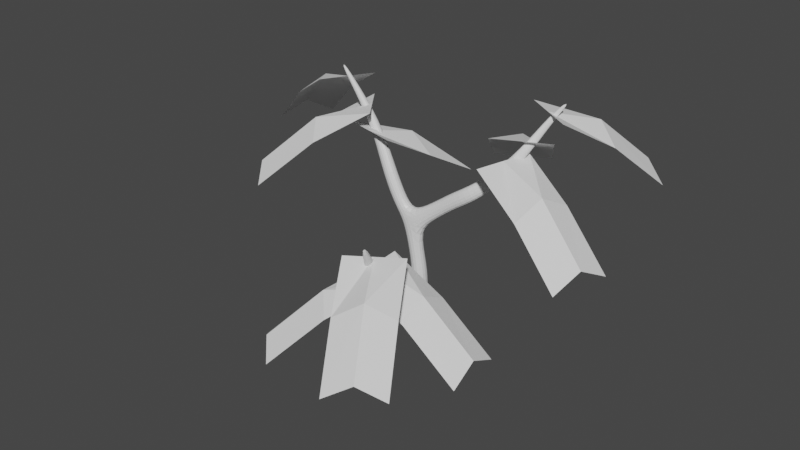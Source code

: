 # Source: plant2.blend  (saved by Blender 3.2.14; exported with 4.5.12 LTS)
import bpy
from mathutils import Matrix  # noqa: F401  (used for matrix-valued properties, if any)

bpy.ops.wm.read_factory_settings(use_empty=True)
scene = bpy.context.scene
scene.name = 'Scene'

# ---- collections
col_collection = bpy.data.collections.new('Collection'); scene.collection.children.link(col_collection)

# ---- materials (node trees are filled in below, after node groups)
mat_material = bpy.data.materials.new('Material')
mat_material.alpha_threshold = 0.0
mat_material.use_transparent_shadow = False
mat_material.line_color = (0.0, 0.0, 0.0, 1.0)

# ---- material node trees
mat_material.use_nodes = True; mat_material.node_tree.nodes.clear()
_N = mat_material.node_tree.nodes; _L = mat_material.node_tree.links
n0 = _N.new('ShaderNodeOutputMaterial'); n0.name = 'Material Output'; n0.location = (300, 300)
n1 = _N.new('ShaderNodeBsdfPrincipled'); n1.name = 'Principled BSDF'; n1.location = (10, 300)
n1.distribution = 'GGX'
n1.subsurface_method = 'RANDOM_WALK_SKIN'
n1.inputs[2].default_value = 0.4
n1.inputs[3].default_value = 1.45
n1.inputs[27].default_value = (0.0, 0.0, 0.0, 1.0)
n1.inputs[28].default_value = 1.0
_L.new(n1.outputs[0], n0.inputs[0])
n0.is_active_output = True

# ---- world
world_world = bpy.data.worlds.new('World'); scene.world = world_world
world_world.use_nodes = True; world_world.node_tree.nodes.clear()
_N = world_world.node_tree.nodes; _L = world_world.node_tree.links
n0 = _N.new('ShaderNodeOutputWorld'); n0.name = 'World Output'; n0.location = (300, 300)
n1 = _N.new('ShaderNodeBackground'); n1.name = 'Background'; n1.location = (10, 300)
n1.inputs[0].default_value = (0.05088, 0.05088, 0.05088, 1.0)
_L.new(n1.outputs[0], n0.inputs[0])
n0.is_active_output = True
world_world.color = (0.05088, 0.05088, 0.05088)
world_world.use_sun_shadow = False
world_world.sun_shadow_jitter_overblur = 0.0

# ---- meshes
me_cube = bpy.data.meshes.new('Cube')
me_cube.from_pydata([(-3.006, 1.0, 1.026), (1.59, 1.59, -1.324), (-3.006, -1.0, 1.026), (1.59, -1.59, -1.324), (-4.561, 1.0, 0.9001), (-1.59, 1.59, -1.324), (-4.561, -1.0, 0.9001), (-1.59, -1.59, -1.324), (1.139, 1.139, 8.3e-09), (-1.139, -1.139, 8.3e-09), (1.139, -1.139, 8.3e-09), (-1.139, 1.139, 8.3e-09), (-2.162, -1.0, 0.4807), (-0.3098, 1.0, 0.5561), (-0.3098, -1.0, 0.5561), (-2.162, 1.0, 0.4807), (-2.991, -1.0, 0.7056), (-1.436, 1.0, 0.8315), (-1.436, -1.0, 0.8315), (-2.991, 1.0, 0.7056), (5.05, 1.87, 1.022), (5.271, 0.3269, 1.022), (4.182, 1.746, 1.237), (4.403, 0.2024, 1.237), (2.533, -0.07888, 0.8026), (1.649, -0.2055, 1.021), (1.424, 1.364, 1.021), (2.308, 1.491, 0.8026), (-4.951, 1.0, 1.448), (-4.951, -1.0, 1.448), (-6.506, 1.0, 1.322), (-6.506, -1.0, 1.322), (-4.936, 1.0, 1.127), (7.992, 2.292, 1.205), (8.214, 0.7485, 1.205), (6.687, 2.105, 1.396), (6.908, 0.5615, 1.396), (10.14, 4.266, 1.449), (10.74, 3.093, 1.449), (8.829, 3.598, 1.578), (9.426, 2.425, 1.578), (1.365, 1.365, -0.6622), (1.365, -1.365, -0.6622), (-1.365, 1.365, -0.6622), (-1.365, -1.365, -0.6622), (-1.252, -1.252, -0.3311), (1.252, 1.252, -0.3311), (1.252, -1.252, -0.3311), (-1.252, 1.252, -0.3311), (1.365, -5.217, -0.3823), (-1.365, -5.217, -0.3823), (-1.252, -3.368, -0.1075), (1.252, -3.368, -0.1075), (1.049, -7.161, -0.1055), (-1.067, -7.336, -0.0849), (-0.962, -5.451, 0.09246), (0.9798, -5.291, 0.0736), (1.599, -11.76, 0.3571), (0.01297, -11.88, 0.3735), (0.09178, -10.37, 0.4947), (1.547, -10.26, 0.4796), (4.754, -16.02, 0.8568), (3.651, -16.08, 0.8694), (3.706, -14.9, 0.9338), (4.718, -14.84, 0.9222), (4.877, -18.0, 1.358), (13.27, 5.664, 1.88), (13.71, 4.802, 1.88), (12.31, 5.173, 1.974), (12.75, 4.311, 1.974), (14.95, 8.838, 2.338), (15.23, 8.298, 2.338), (14.35, 8.531, 2.397), (14.62, 7.991, 2.397), (17.74, 9.921, 2.747), (-9.027, 2.612, 1.906), (-9.027, 1.197, 1.906), (-10.13, 2.612, 1.817), (-10.13, 1.197, 1.817), (-13.6, 2.311, 2.424), (-13.6, 1.497, 2.424), (-14.23, 2.311, 2.373), (-14.23, 1.497, 2.373), (-16.84, 1.904, 2.76)], [], [(4, 19, 32, 30), (18, 2, 6, 16), (16, 6, 4, 19), (5, 1, 3, 7), (17, 0, 2, 18), (19, 4, 0, 17), (48, 11, 8, 46), (46, 8, 10, 47), (45, 9, 11, 48), (47, 10, 9, 45), (11, 15, 13, 8), (8, 13, 14, 10), (9, 12, 15, 11), (10, 14, 12, 9), (15, 19, 17, 13), (25, 24, 21, 23), (12, 16, 19, 15), (14, 18, 16, 12), (22, 23, 36, 35), (26, 25, 23, 22), (24, 27, 20, 21), (27, 26, 22, 20), (13, 17, 26, 27), (14, 13, 27, 24), (17, 18, 25, 26), (18, 14, 24, 25), (28, 30, 77, 75), (4, 6, 31, 30), (2, 0, 28, 29), (0, 4, 30, 28), (6, 2, 29, 31), (35, 36, 40, 39), (23, 21, 34, 36), (21, 20, 33, 34), (20, 22, 35, 33), (38, 37, 66, 67), (36, 34, 38, 40), (34, 33, 37, 38), (33, 35, 39, 37), (3, 42, 44, 7), (7, 44, 43, 5), (1, 41, 42, 3), (5, 43, 41, 1), (42, 47, 52, 49), (44, 45, 48, 43), (41, 46, 47, 42), (43, 48, 46, 41), (51, 50, 54, 55), (47, 45, 51, 52), (45, 44, 50, 51), (44, 42, 49, 50), (56, 55, 59, 60), (49, 52, 56, 53), (52, 51, 55, 56), (50, 49, 53, 54), (58, 57, 61, 62), (54, 53, 57, 58), (55, 54, 58, 59), (53, 56, 60, 57), (63, 62, 65), (59, 58, 62, 63), (57, 60, 64, 61), (60, 59, 63, 64), (61, 64, 65), (64, 63, 65), (62, 61, 65), (67, 66, 70, 71), (37, 39, 68, 66), (39, 40, 69, 68), (40, 38, 67, 69), (71, 70, 74), (66, 68, 72, 70), (68, 69, 73, 72), (69, 67, 71, 73), (70, 72, 74), (72, 73, 74), (73, 71, 74), (78, 76, 80, 82), (29, 28, 75, 76), (30, 31, 78, 77), (31, 29, 76, 78), (79, 81, 83), (75, 77, 81, 79), (76, 75, 79, 80), (77, 78, 82, 81), (80, 79, 83), (81, 82, 83), (82, 80, 83)])
_uv = me_cube.uv_layers.new(name='UVMap')
_uv.uv.foreach_set('vector', [0.625, 0.25, 0.5938, 0.25, 0.5938, 0.25, 0.625, 0.25, 0.5938, 0.75, 0.625, 0.75, 0.625, 1.0, 0.5938, 1.0, 0.5938, 0.0, 0.625, 0.0, 0.625, 0.25, 0.5938, 0.25, 0.125, 0.5, 0.375, 0.5, 0.375, 0.75, 0.125, 0.75, 0.5938, 0.5, 0.625, 0.5, 0.625, 0.75, 0.5938, 0.75, 0.5938, 0.25, 0.625, 0.25, 0.625, 0.5, 0.5938, 0.5, 0.4688, 0.25, 0.5, 0.25, 0.5, 0.5, 0.4687, 0.5, 0.4687, 0.5, 0.5, 0.5, 0.5, 0.75, 0.4687, 0.75, 0.4688, 0.0, 0.5, 0.0, 0.5, 0.25, 0.4688, 0.25, 0.4687, 0.75, 0.5, 0.75, 0.5, 1.0, 0.4688, 1.0, 0.5, 0.25, 0.5625, 0.25, 0.5625, 0.5, 0.5, 0.5, 0.5, 0.5, 0.5625, 0.5, 0.5625, 0.75, 0.5, 0.75, 0.5, 0.0, 0.5625, 0.0, 0.5625, 0.25, 0.5, 0.25, 0.5, 0.75, 0.5625, 0.75, 0.5625, 1.0, 0.5, 1.0, 0.5625, 0.25, 0.5938, 0.25, 0.5938, 0.5, 0.5625, 0.5, 0.5938, 0.75, 0.5625, 0.75, 0.5625, 0.75, 0.5938, 0.75, 0.5625, 0.0, 0.5938, 0.0, 0.5938, 0.25, 0.5625, 0.25, 0.5625, 0.75, 0.5938, 0.75, 0.5938, 1.0, 0.5625, 1.0, 0.5938, 0.5, 0.5938, 0.75, 0.5938, 0.75, 0.5938, 0.5, 0.5938, 0.5, 0.5938, 0.75, 0.5938, 0.75, 0.5938, 0.5, 0.5625, 0.75, 0.5625, 0.5, 0.5625, 0.5, 0.5625, 0.75, 0.5625, 0.5, 0.5938, 0.5, 0.5938, 0.5, 0.5625, 0.5, 0.5625, 0.5, 0.5938, 0.5, 0.5938, 0.5, 0.5625, 0.5, 0.5625, 0.75, 0.5625, 0.5, 0.5625, 0.5, 0.5625, 0.75, 0.5938, 0.5, 0.5938, 0.75, 0.5938, 0.75, 0.5938, 0.5, 0.5938, 0.75, 0.5625, 0.75, 0.5625, 0.75, 0.5938, 0.75, 0.625, 0.5, 0.625, 0.25, 0.625, 0.25, 0.625, 0.5, 0.625, 0.25, 0.625, 0.0, 0.625, 0.0, 0.625, 0.25, 0.625, 0.75, 0.625, 0.5, 0.625, 0.5, 0.625, 0.75, 0.625, 0.5, 0.625, 0.25, 0.625, 0.25, 0.625, 0.5, 0.625, 1.0, 0.625, 0.75, 0.625, 0.75, 0.625, 1.0, 0.5938, 0.5, 0.5938, 0.75, 0.5938, 0.75, 0.5938, 0.5, 0.5938, 0.75, 0.5625, 0.75, 0.5625, 0.75, 0.5938, 0.75, 0.5625, 0.75, 0.5625, 0.5, 0.5625, 0.5, 0.5625, 0.75, 0.5625, 0.5, 0.5938, 0.5, 0.5938, 0.5, 0.5625, 0.5, 0.5625, 0.75, 0.5625, 0.5, 0.5625, 0.5, 0.5625, 0.75, 0.5938, 0.75, 0.5625, 0.75, 0.5625, 0.75, 0.5938, 0.75, 0.5625, 0.75, 0.5625, 0.5, 0.5625, 0.5, 0.5625, 0.75, 0.5625, 0.5, 0.5938, 0.5, 0.5938, 0.5, 0.5625, 0.5, 0.375, 0.75, 0.4375, 0.75, 0.4375, 1.0, 0.375, 1.0, 0.375, 0.0, 0.4375, 0.0, 0.4375, 0.25, 0.375, 0.25, 0.375, 0.5, 0.4375, 0.5, 0.4375, 0.75, 0.375, 0.75, 0.375, 0.25, 0.4375, 0.25, 0.4375, 0.5, 0.375, 0.5, 0.4375, 0.75, 0.4687, 0.75, 0.4687, 0.75, 0.4375, 0.75, 0.4375, 0.0, 0.4688, 0.0, 0.4688, 0.25, 0.4375, 0.25, 0.4375, 0.5, 0.4687, 0.5, 0.4687, 0.75, 0.4375, 0.75, 0.4375, 0.25, 0.4688, 0.25, 0.4687, 0.5, 0.4375, 0.5, 0.4688, 0.0, 0.4375, 0.0, 0.4375, 0.0, 0.4688, 0.0, 0.4687, 0.75, 0.4688, 1.0, 0.4688, 1.0, 0.4687, 0.75, 0.4688, 0.0, 0.4375, 0.0, 0.4375, 0.0, 0.4688, 0.0, 0.4375, 1.0, 0.4375, 0.75, 0.4375, 0.75, 0.4375, 1.0, 0.4687, 0.75, 0.4688, 1.0, 0.4688, 1.0, 0.4687, 0.75, 0.4375, 0.75, 0.4687, 0.75, 0.4687, 0.75, 0.4375, 0.75, 0.4687, 0.75, 0.4688, 1.0, 0.4688, 1.0, 0.4687, 0.75, 0.4375, 1.0, 0.4375, 0.75, 0.4375, 0.75, 0.4375, 1.0, 0.4375, 1.0, 0.4375, 0.75, 0.4375, 0.75, 0.4375, 1.0, 0.4375, 1.0, 0.4375, 0.75, 0.4375, 0.75, 0.4375, 1.0, 0.4688, 0.0, 0.4375, 0.0, 0.4375, 0.0, 0.4688, 0.0, 0.4375, 0.75, 0.4687, 0.75, 0.4687, 0.75, 0.4375, 0.75, 0.4688, 0.0, 0.4375, 0.0, 0.4688, 0.0, 0.4688, 0.0, 0.4375, 0.0, 0.4375, 0.0, 0.4688, 0.0, 0.4375, 0.75, 0.4687, 0.75, 0.4687, 0.75, 0.4375, 0.75, 0.4687, 0.75, 0.4688, 1.0, 0.4688, 1.0, 0.4687, 0.75, 0.4375, 0.75, 0.4687, 0.75, 0.4375, 0.75, 0.4687, 0.75, 0.4688, 1.0, 0.4687, 0.75, 0.4375, 1.0, 0.4375, 0.75, 0.4375, 1.0, 0.5625, 0.75, 0.5625, 0.5, 0.5625, 0.5, 0.5625, 0.75, 0.5625, 0.5, 0.5938, 0.5, 0.5938, 0.5, 0.5625, 0.5, 0.5938, 0.5, 0.5938, 0.75, 0.5938, 0.75, 0.5938, 0.5, 0.5938, 0.75, 0.5625, 0.75, 0.5625, 0.75, 0.5938, 0.75, 0.5625, 0.75, 0.5625, 0.5, 0.5625, 0.75, 0.5625, 0.5, 0.5938, 0.5, 0.5938, 0.5, 0.5625, 0.5, 0.5938, 0.5, 0.5938, 0.75, 0.5938, 0.75, 0.5938, 0.5, 0.5938, 0.75, 0.5625, 0.75, 0.5625, 0.75, 0.5938, 0.75, 0.5625, 0.5, 0.5938, 0.5, 0.5625, 0.5, 0.5938, 0.5, 0.5938, 0.75, 0.5938, 0.5, 0.5938, 0.75, 0.5625, 0.75, 0.5938, 0.75, 0.625, 1.0, 0.625, 0.75, 0.625, 0.75, 0.625, 1.0, 0.625, 0.75, 0.625, 0.5, 0.625, 0.5, 0.625, 0.75, 0.625, 0.25, 0.625, 0.0, 0.625, 0.0, 0.625, 0.25, 0.625, 1.0, 0.625, 0.75, 0.625, 0.75, 0.625, 1.0, 0.625, 0.5, 0.625, 0.25, 0.625, 0.5, 0.625, 0.5, 0.625, 0.25, 0.625, 0.25, 0.625, 0.5, 0.625, 0.75, 0.625, 0.5, 0.625, 0.5, 0.625, 0.75, 0.625, 0.25, 0.625, 0.0, 0.625, 0.0, 0.625, 0.25, 0.625, 0.75, 0.625, 0.5, 0.625, 0.75, 0.625, 0.25, 0.625, 0.0, 0.625, 0.25, 0.625, 1.0, 0.625, 0.75, 0.625, 1.0])
me_cube.materials.append(mat_material)
me_cube.use_mirror_vertex_groups = False
me_cube.update()
me_plane = bpy.data.meshes.new('Plane')
me_plane.from_pydata([(-1.018, -1.116, -0.2078), (0.9824, -1.116, -0.2078), (-1.0, 1.0, 0.0), (1.0, 1.0, 0.0), (-1.0, 0.00349, 0.0), (1.0, 0.00349, 0.0), (0.0, -1.0, 0.0), (0.0, 1.0, 0.0), (0.01862, 0.1261, 0.2194)], [], [(8, 5, 3, 7), (6, 1, 5, 8), (0, 6, 8, 4), (4, 8, 7, 2)])
_uv = me_plane.uv_layers.new(name='UVMap')
_uv.uv.foreach_set('vector', [0.5, 0.5017, 1.0, 0.5017, 1.0, 1.0, 0.5, 1.0, 0.5, 0.0, 1.0, 0.0, 1.0, 0.5017, 0.5, 0.5017, 0.0, 0.0, 0.5, 0.0, 0.5, 0.5017, 0.0, 0.5017, 0.0, 0.5017, 0.5, 0.5017, 0.5, 1.0, 0.0, 1.0])
me_plane.update()
me_plane_001 = bpy.data.meshes.new('Plane.001')
me_plane_001.from_pydata([(-1.018, -1.116, -0.2078), (0.9824, -1.116, -0.2078), (-1.0, 1.0, 0.0), (1.0, 1.0, 0.0), (-1.0, 0.0, 0.0), (1.0, 0.0, 0.0), (0.0, -1.0, 0.0), (0.0, 1.0, 0.0), (0.01862, 0.1226, 0.2194)], [], [(8, 5, 3, 7), (6, 1, 5, 8), (0, 6, 8, 4), (4, 8, 7, 2)])
_uv = me_plane_001.uv_layers.new(name='UVMap')
_uv.uv.foreach_set('vector', [0.5, 0.5, 1.0, 0.5, 1.0, 1.0, 0.5, 1.0, 0.5, 0.0, 1.0, 0.0, 1.0, 0.5, 0.5, 0.5, 0.0, 0.0, 0.5, 0.0, 0.5, 0.5, 0.0, 0.5, 0.0, 0.5, 0.5, 0.5, 0.5, 1.0, 0.0, 1.0])
me_plane_001.update()
me_plane_002 = bpy.data.meshes.new('Plane.002')
me_plane_002.from_pydata([(-1.018, -1.116, -0.2078), (0.9824, -1.116, -0.2078), (-1.0, 1.0, 0.0), (1.0, 1.0, 0.0), (-1.0, 0.0, 0.0), (1.0, 0.0, 0.0), (0.0, -1.0, 0.0), (0.0, 1.0, 0.0), (0.01862, 0.1226, 0.2194)], [], [(8, 5, 3, 7), (6, 1, 5, 8), (0, 6, 8, 4), (4, 8, 7, 2)])
_uv = me_plane_002.uv_layers.new(name='UVMap')
_uv.uv.foreach_set('vector', [0.5, 0.5, 1.0, 0.5, 1.0, 1.0, 0.5, 1.0, 0.5, 0.0, 1.0, 0.0, 1.0, 0.5, 0.5, 0.5, 0.0, 0.0, 0.5, 0.0, 0.5, 0.5, 0.0, 0.5, 0.0, 0.5, 0.5, 0.5, 0.5, 1.0, 0.0, 1.0])
me_plane_002.update()
me_plane_003 = bpy.data.meshes.new('Plane.003')
me_plane_003.from_pydata([(-1.0, -1.0, 0.0), (1.0, -1.0, 0.0), (-1.0, 1.0, 0.0), (1.0, 1.0, 0.0), (-1.0, 0.0, 0.0), (1.0, 0.0, 0.0), (0.0, -1.0, 0.0), (0.0, 1.0, 0.0), (0.01862, 0.1226, 0.2194)], [], [(8, 5, 3, 7), (6, 1, 5, 8), (0, 6, 8, 4), (4, 8, 7, 2)])
_uv = me_plane_003.uv_layers.new(name='UVMap')
_uv.uv.foreach_set('vector', [0.5, 0.5, 1.0, 0.5, 1.0, 1.0, 0.5, 1.0, 0.5, 0.0, 1.0, 0.0, 1.0, 0.5, 0.5, 0.5, 0.0, 0.0, 0.5, 0.0, 0.5, 0.5, 0.0, 0.5, 0.0, 0.5, 0.5, 0.5, 0.5, 1.0, 0.0, 1.0])
me_plane_003.update()
me_plane_004 = bpy.data.meshes.new('Plane.004')
me_plane_004.from_pydata([(-1.018, -1.116, -0.2078), (0.9824, -1.116, -0.2078), (-1.0, 1.0, 0.0), (1.0, 1.0, 0.0), (-1.0, 0.0, 0.0), (1.0, 0.0, 0.0), (0.0, -1.0, 0.0), (0.0, 1.0, 0.0), (0.01862, 0.1226, 0.2194)], [], [(8, 5, 3, 7), (6, 1, 5, 8), (0, 6, 8, 4), (4, 8, 7, 2)])
_uv = me_plane_004.uv_layers.new(name='UVMap')
_uv.uv.foreach_set('vector', [0.5, 0.5, 1.0, 0.5, 1.0, 1.0, 0.5, 1.0, 0.5, 0.0, 1.0, 0.0, 1.0, 0.5, 0.5, 0.5, 0.0, 0.0, 0.5, 0.0, 0.5, 0.5, 0.0, 0.5, 0.0, 0.5, 0.5, 0.5, 0.5, 1.0, 0.0, 1.0])
me_plane_004.update()
me_plane_005 = bpy.data.meshes.new('Plane.005')
me_plane_005.from_pydata([(-1.018, -1.116, -0.2078), (0.9824, -1.116, -0.2078), (-1.0, 1.0, 0.0), (1.0, 1.0, 0.0), (-1.0, 0.0, 0.0), (1.0, 0.0, 0.0), (0.0, -1.0, 0.0), (0.0, 1.0, 0.0), (0.01862, 0.1226, 0.2194)], [], [(8, 5, 3, 7), (6, 1, 5, 8), (0, 6, 8, 4), (4, 8, 7, 2)])
_uv = me_plane_005.uv_layers.new(name='UVMap')
_uv.uv.foreach_set('vector', [0.5, 0.5, 1.0, 0.5, 1.0, 1.0, 0.5, 1.0, 0.5, 0.0, 1.0, 0.0, 1.0, 0.5, 0.5, 0.5, 0.0, 0.0, 0.5, 0.0, 0.5, 0.5, 0.0, 0.5, 0.0, 0.5, 0.5, 0.5, 0.5, 1.0, 0.0, 1.0])
me_plane_005.update()
me_plane_006 = bpy.data.meshes.new('Plane.006')
me_plane_006.from_pydata([(-1.0, -1.0, 0.0), (1.0, -1.0, 0.0), (-1.0, 1.0, 0.0), (1.0, 1.0, 0.0), (-1.0, 0.0, 0.0), (1.0, 0.0, 0.0), (0.0, -1.0, 0.0), (0.0, 1.0, 0.0), (0.01862, 0.1226, 0.2194)], [], [(8, 5, 3, 7), (6, 1, 5, 8), (0, 6, 8, 4), (4, 8, 7, 2)])
_uv = me_plane_006.uv_layers.new(name='UVMap')
_uv.uv.foreach_set('vector', [0.5, 0.5, 1.0, 0.5, 1.0, 1.0, 0.5, 1.0, 0.5, 0.0, 1.0, 0.0, 1.0, 0.5, 0.5, 0.5, 0.0, 0.0, 0.5, 0.0, 0.5, 0.5, 0.0, 0.5, 0.0, 0.5, 0.5, 0.5, 0.5, 1.0, 0.0, 1.0])
me_plane_006.update()
me_plane_007 = bpy.data.meshes.new('Plane.007')
me_plane_007.from_pydata([(-1.018, -1.116, -0.2078), (0.9824, -1.116, -0.2078), (-1.0, 1.0, 0.0), (1.0, 1.0, 0.0), (-1.0, 0.0, 0.0), (1.0, 0.0, 0.0), (0.0, -1.0, 0.0), (0.0, 1.0, 0.0), (0.01862, 0.1226, 0.2194)], [], [(8, 5, 3, 7), (6, 1, 5, 8), (0, 6, 8, 4), (4, 8, 7, 2)])
_uv = me_plane_007.uv_layers.new(name='UVMap')
_uv.uv.foreach_set('vector', [0.5, 0.5, 1.0, 0.5, 1.0, 1.0, 0.5, 1.0, 0.5, 0.0, 1.0, 0.0, 1.0, 0.5, 0.5, 0.5, 0.0, 0.0, 0.5, 0.0, 0.5, 0.5, 0.0, 0.5, 0.0, 0.5, 0.5, 0.5, 0.5, 1.0, 0.0, 1.0])
me_plane_007.update()
me_plane_008 = bpy.data.meshes.new('Plane.008')
me_plane_008.from_pydata([(-1.018, -1.116, -0.2078), (0.9824, -1.116, -0.2078), (-1.0, 1.0, 0.0), (1.0, 1.0, 0.0), (-1.0, 0.0, 0.0), (1.0, 0.0, 0.0), (0.0, -1.0, 0.0), (0.0, 1.0, 0.0), (0.01862, 0.1226, 0.2194)], [], [(8, 5, 3, 7), (6, 1, 5, 8), (0, 6, 8, 4), (4, 8, 7, 2)])
_uv = me_plane_008.uv_layers.new(name='UVMap')
_uv.uv.foreach_set('vector', [0.5, 0.5, 1.0, 0.5, 1.0, 1.0, 0.5, 1.0, 0.5, 0.0, 1.0, 0.0, 1.0, 0.5, 0.5, 0.5, 0.0, 0.0, 0.5, 0.0, 0.5, 0.5, 0.0, 0.5, 0.0, 0.5, 0.5, 0.5, 0.5, 1.0, 0.0, 1.0])
me_plane_008.update()

# ---- objects
ob_cube = bpy.data.objects.new('Cube', me_cube)
ob_plane = bpy.data.objects.new('Plane', me_plane)
ob_plane_001 = bpy.data.objects.new('Plane.001', me_plane_001)
ob_plane_002 = bpy.data.objects.new('Plane.002', me_plane_002)
ob_plane_003 = bpy.data.objects.new('Plane.003', me_plane_003)
ob_plane_004 = bpy.data.objects.new('Plane.004', me_plane_004)
ob_plane_005 = bpy.data.objects.new('Plane.005', me_plane_005)
ob_plane_006 = bpy.data.objects.new('Plane.006', me_plane_006)
ob_plane_007 = bpy.data.objects.new('Plane.007', me_plane_007)
ob_plane_008 = bpy.data.objects.new('Plane.008', me_plane_008)

# ---- transforms, parenting, visibility, modifiers, constraints
ob_cube.location = (0.0, 0.0, 1.045)
ob_cube.scale = (0.111, 0.111, 1.108)
ob_cube.lock_rotations_4d = False
ob_cube.empty_display_type = 'ARROWS'
ob_cube.lineart.crease_threshold = 0.0
_m = ob_cube.modifiers.new('Subdivision', 'SUBSURF')
ob_plane.location = (-0.5905, -1.554, 0.8527)
ob_plane.rotation_euler = (0.5097, -0.03455, -0.8143)
ob_plane.scale = (0.4666, 1.0, 1.0)
ob_plane_001.location = (0.8528, -2.253, 1.503)
ob_plane_001.rotation_euler = (0.5097, -0.03455, 0.5336)
ob_plane_001.scale = (0.4666, 1.0, 1.0)
ob_plane_002.location = (0.9771, -1.13, 1.143)
ob_plane_002.rotation_euler = (0.5097, -0.03455, 1.603)
ob_plane_002.scale = (0.4666, 1.0, 1.0)
ob_plane_003.location = (0.9795, 1.205, 2.895)
ob_plane_003.rotation_euler = (0.5097, -0.03455, 3.676)
ob_plane_003.scale = (0.4666, 1.0, 1.0)
ob_plane_004.location = (2.024, 1.637, 3.256)
ob_plane_004.rotation_euler = (0.5097, -0.03455, 2.607)
ob_plane_004.scale = (0.4666, 1.0, 1.0)
ob_plane_005.location = (2.106, 0.03532, 2.605)
ob_plane_005.rotation_euler = (0.5097, -0.03455, 1.259)
ob_plane_005.scale = (0.4666, 1.0, 1.0)
ob_plane_006.location = (-0.8098, 0.788, 2.605)
ob_plane_006.rotation_euler = (0.5097, -0.03455, 2.937)
ob_plane_006.scale = (0.4666, 1.0, 1.0)
ob_plane_007.location = (-2.394, 0.5352, 3.256)
ob_plane_007.rotation_euler = (0.5097, -0.03455, 4.285)
ob_plane_007.scale = (0.4666, 1.0, 1.0)
ob_plane_008.location = (-1.852, -0.2837, 2.895)
ob_plane_008.rotation_euler = (0.5097, -0.03455, 5.354)
ob_plane_008.scale = (0.4666, 1.0, 1.0)

# ---- collection membership
col_collection.objects.link(ob_cube)
col_collection.objects.link(ob_plane)
col_collection.objects.link(ob_plane_001)
col_collection.objects.link(ob_plane_002)
col_collection.objects.link(ob_plane_003)
col_collection.objects.link(ob_plane_004)
col_collection.objects.link(ob_plane_005)
col_collection.objects.link(ob_plane_006)
col_collection.objects.link(ob_plane_007)
col_collection.objects.link(ob_plane_008)

# ---- scene / render settings (as saved in the file)
scene.frame_start = 1; scene.frame_end = 250; scene.frame_set(1)
scene.render.engine = 'BLENDER_EEVEE_NEXT'
scene.cycles.sampling_pattern = 'TABULATED_SOBOL'
scene.cycles.use_light_tree = False
scene.view_settings.view_transform = 'Filmic'
bpy.context.view_layer.update()

# ---- added for rendering (the .blend has no active camera and no usable light): camera, sun
cam_auto = bpy.data.cameras.new('AutoCamera')
cam_auto.lens = 50.0
cam_auto.sensor_width = 36.0
cam_auto.clip_end = 1000.0
ob_auto_camera = bpy.data.objects.new('AutoCamera', cam_auto)
scene.collection.objects.link(ob_auto_camera)
ob_auto_camera.location = (9.39467, -11.754, 9.47388)
ob_auto_camera.rotation_euler = (1.09748, -7.21219e-08, 0.694738)
scene.camera = ob_auto_camera
light_auto_sun = bpy.data.lights.new('AutoSun', 'SUN')
light_auto_sun.energy = 3.0
light_auto_sun.angle = 0.0523599
ob_auto_sun = bpy.data.objects.new('AutoSun', light_auto_sun)
scene.collection.objects.link(ob_auto_sun)
ob_auto_sun.rotation_euler = (0.872665, 0.174533, 0.523599)
bpy.context.view_layer.update()
